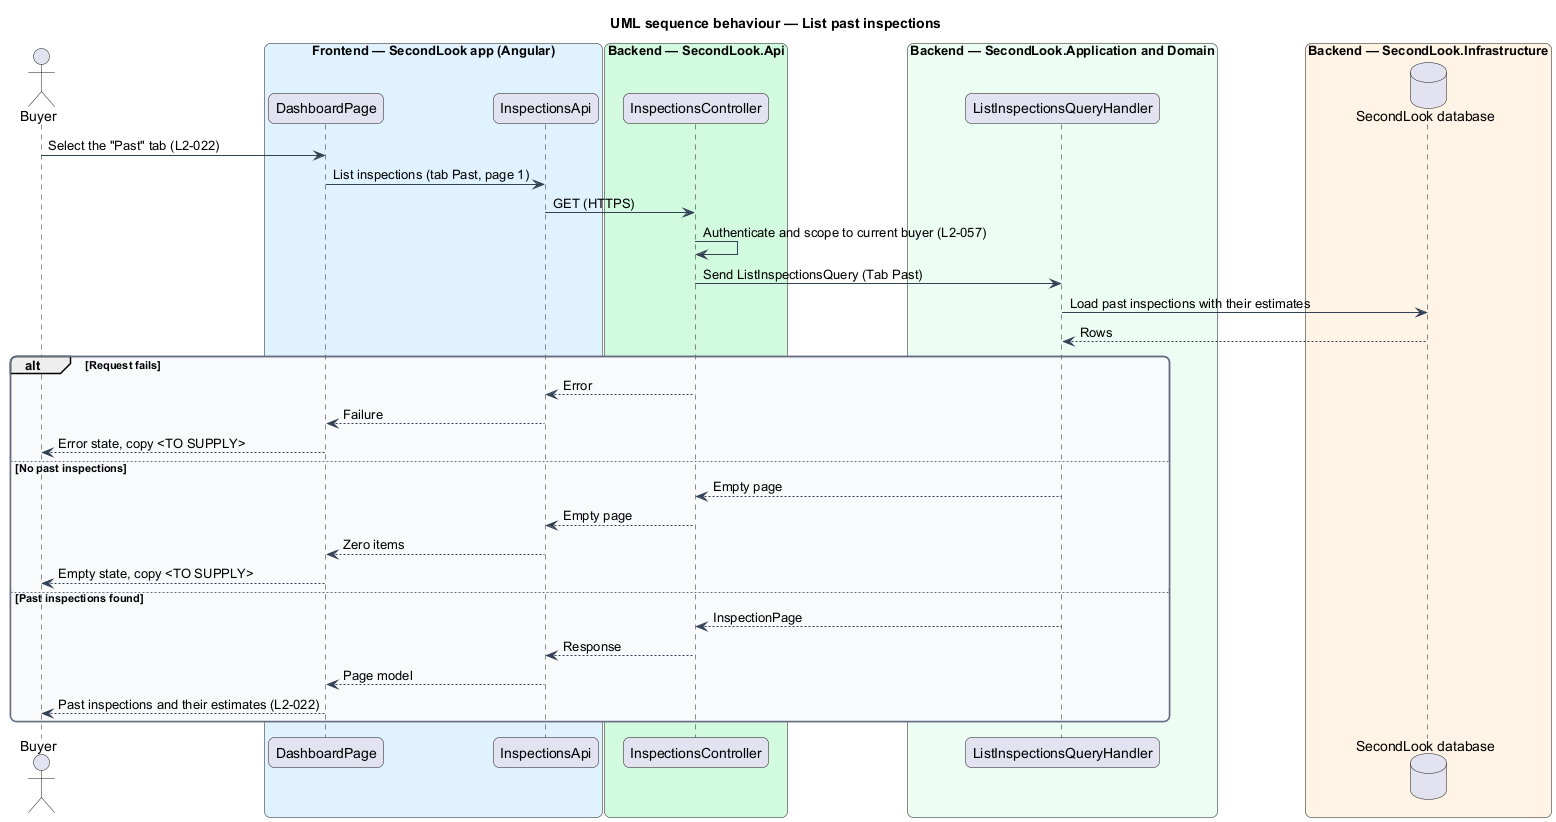

The diagram above was rendered by PlantUML. Its source (embedded in the PNG):
@startuml
title UML sequence behaviour — List past inspections
skinparam backgroundColor #FFFFFF
skinparam shadowing false
skinparam roundcorner 12
skinparam defaultFontName Arial
skinparam ArrowColor #344054
skinparam rectangle {
  BorderColor #344054
  FontColor #101828
}
skinparam package {
  BorderColor #667085
  FontColor #101828
  BackgroundColor #F9FAFB
}
actor Buyer as actor
box "Frontend — SecondLook app (Angular)" #E0F2FE
  participant "DashboardPage" as page
  participant "InspectionsApi" as client
end box
box "Backend — SecondLook.Api" #D1FADF
  participant "InspectionsController" as controller
end box
box "Backend — SecondLook.Application and Domain" #ECFDF3
  participant "ListInspectionsQueryHandler" as handler
end box
box "Backend — SecondLook.Infrastructure" #FFF4E5
  database "SecondLook database" as db
end box
actor -> page : Select the "Past" tab (L2-022)
page -> client : List inspections (tab Past, page 1)
client -> controller : GET (HTTPS)
controller -> controller : Authenticate and scope to current buyer (L2-057)
controller -> handler : Send ListInspectionsQuery (Tab Past)
handler -> db : Load past inspections with their estimates
db --> handler : Rows
alt Request fails
  controller --> client : Error
  client --> page : Failure
  page --> actor : Error state, copy <TO SUPPLY>
else No past inspections
  handler --> controller : Empty page
  controller --> client : Empty page
  client --> page : Zero items
  page --> actor : Empty state, copy <TO SUPPLY>
else Past inspections found
  handler --> controller : InspectionPage
  controller --> client : Response
  client --> page : Page model
  page --> actor : Past inspections and their estimates (L2-022)
end
@enduml